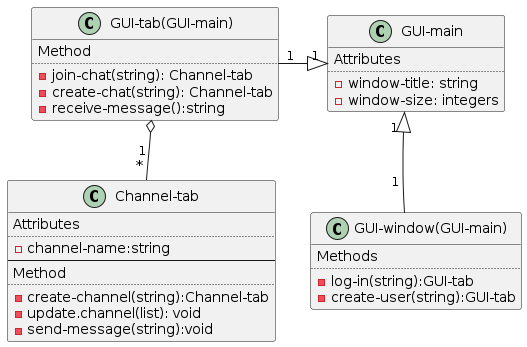

The diagram above was rendered by PlantUML. Its source (embedded in the PNG):
@startuml
class GUI-main{
        Attributes
        ..
        -window-title: string
        -window-size: integers
}

class GUI-window(GUI-main){
        Methods
        ..
        -log-in(string):GUI-tab
        -create-user(string):GUI-tab
}

"GUI-window(GUI-main)" "1 \n " -up-|> " 1 " "GUI-main"
"GUI-main" -[hidden]down- "GUI-window(GUI-main)"
"GUI-tab(GUI-main)" "1" -right-|> "1" "GUI-main"
class GUI-tab(GUI-main){
        Method
        ..
        -join-chat(string): Channel-tab
        -create-chat(string): Channel-tab
        -receive-message():string
}

"GUI-tab(GUI-main)" "\n1 " o-down- " * " "Channel-tab"


class Channel-tab{
        Attributes
        ..
        -channel-name:string
        --
        Method
        ..
        -create-channel(string):Channel-tab
        -update.channel(list): void
        -send-message(string):void
}


@enduml